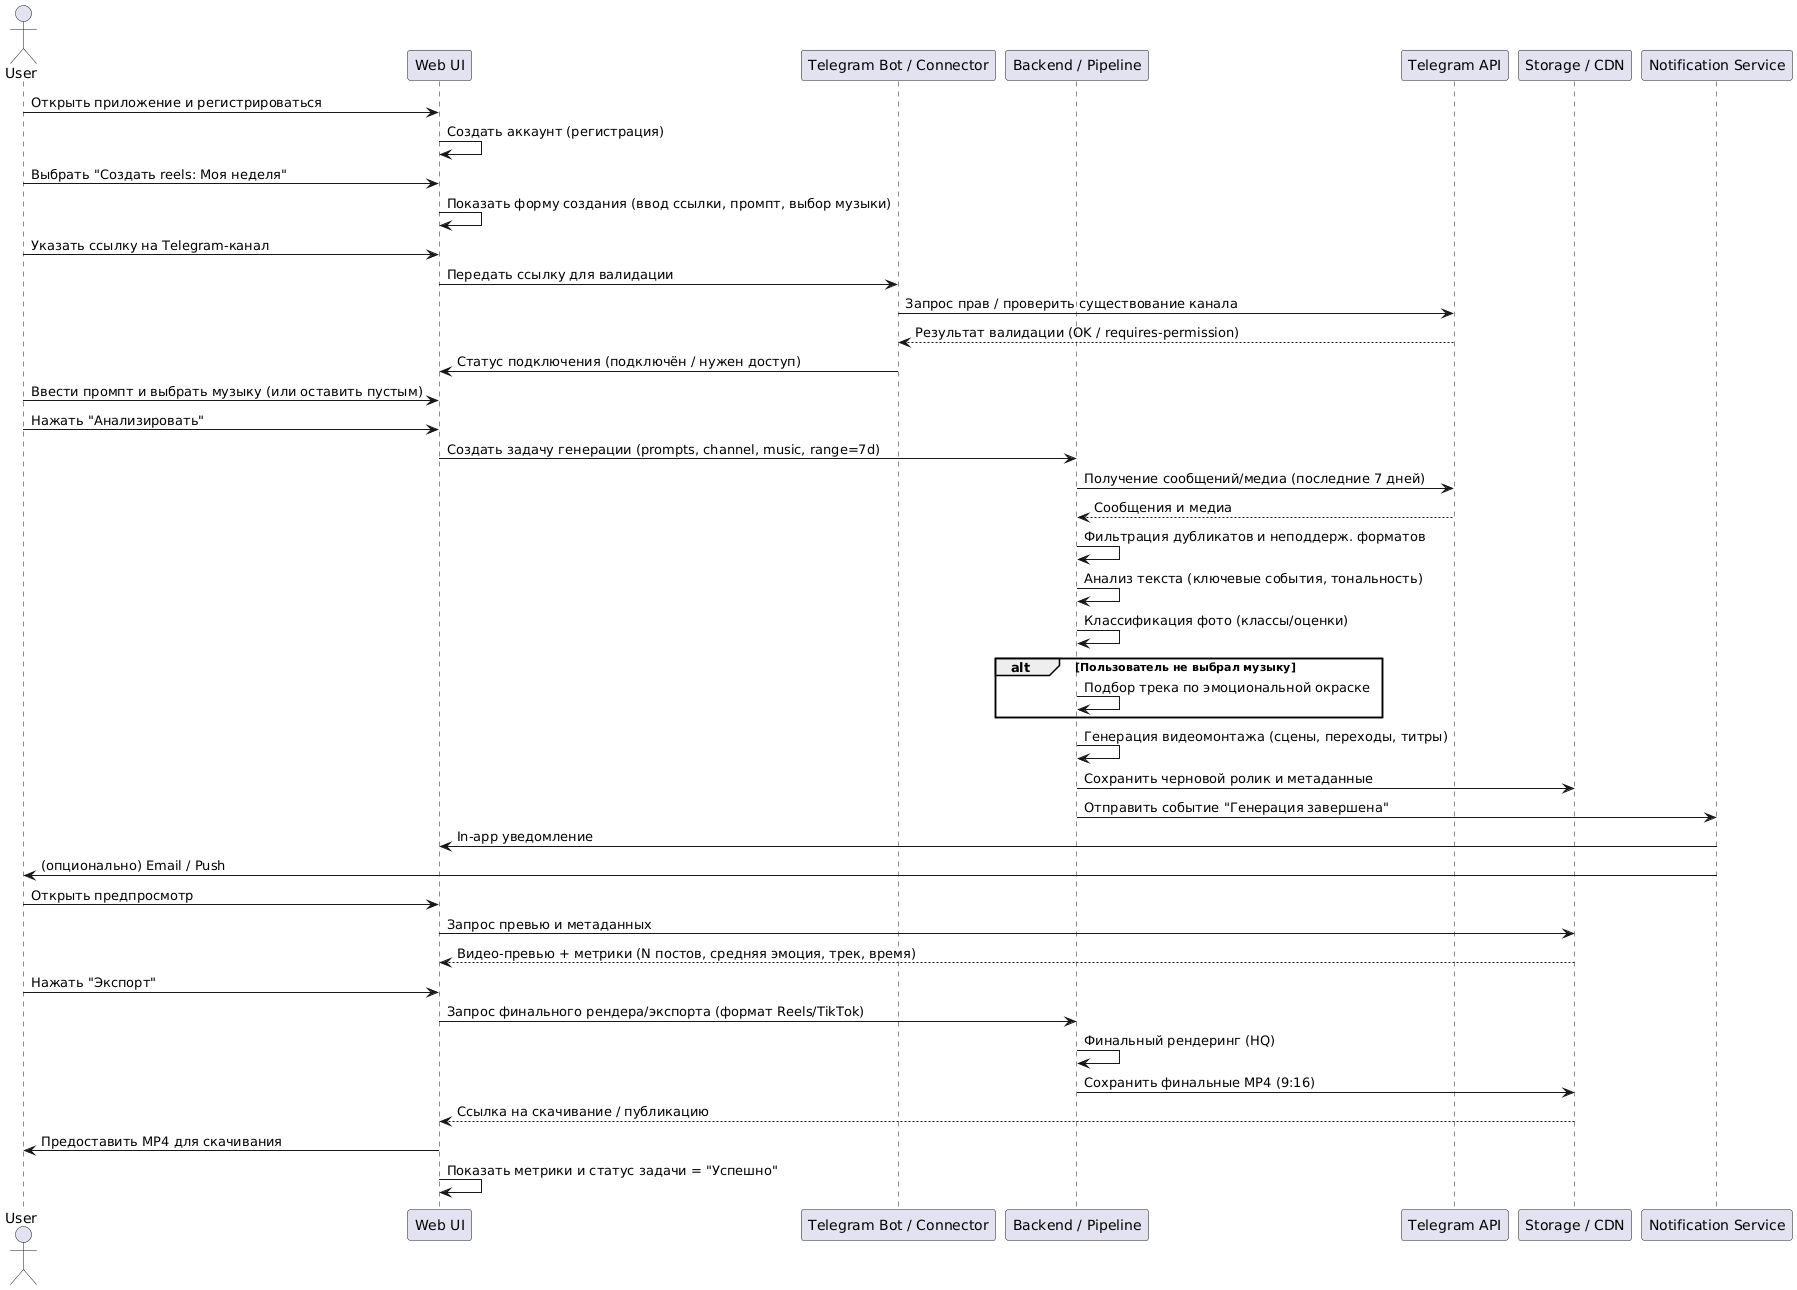

The diagram above was rendered by PlantUML. Its source (embedded in the PNG):
@startuml
actor User
participant "Web UI" as UI

participant "Telegram Bot / Connector" as Bot
participant "Backend / Pipeline" as Backend
participant "Telegram API" as TG
participant "Storage / CDN" as Storage
participant "Notification Service" as Notif

User -> UI : Открыть приложение и регистрироваться
UI -> UI : Создать аккаунт (регистрация)
User -> UI : Выбрать "Создать reels: Моя неделя"
UI -> UI : Показать форму создания (ввод ссылки, промпт, выбор музыки)
User -> UI : Указать ссылку на Telegram-канал
UI -> Bot : Передать ссылку для валидации
Bot -> TG : Запрос прав / проверить существование канала
TG --> Bot : Результат валидации (OK / requires-permission)
Bot -> UI : Статус подключения (подключён / нужен доступ)
User -> UI : Ввести промпт и выбрать музыку (или оставить пустым)
User -> UI : Нажать "Анализировать"
UI -> Backend : Создать задачу генерации (prompts, channel, music, range=7d)
Backend -> TG : Получение сообщений/медиа (последние 7 дней)
TG --> Backend : Сообщения и медиа
Backend -> Backend : Фильтрация дубликатов и неподдерж. форматов
Backend -> Backend : Анализ текста (ключевые события, тональность)
Backend -> Backend : Классификация фото (классы/оценки)
alt Пользователь не выбрал музыку
    Backend -> Backend : Подбор трека по эмоциональной окраске
end
Backend -> Backend : Генерация видеомонтажа (сцены, переходы, титры)
Backend -> Storage : Сохранить черновой ролик и метаданные
Backend -> Notif : Отправить событие "Генерация завершена"
Notif -> UI : In-app уведомление
Notif -> User : (опционально) Email / Push
User -> UI : Открыть предпросмотр
UI -> Storage : Запрос превью и метаданных
Storage --> UI : Видео-превью + метрики (N постов, средняя эмоция, трек, время)
User -> UI : Нажать "Экспорт"
UI -> Backend : Запрос финального рендера/экспорта (формат Reels/TikTok)
Backend -> Backend : Финальный рендеринг (HQ)
Backend -> Storage : Сохранить финальные MP4 (9:16)
Storage --> UI : Ссылка на скачивание / публикацию
UI -> User : Предоставить MP4 для скачивания
UI -> UI : Показать метрики и статус задачи = "Успешно"
@enduml